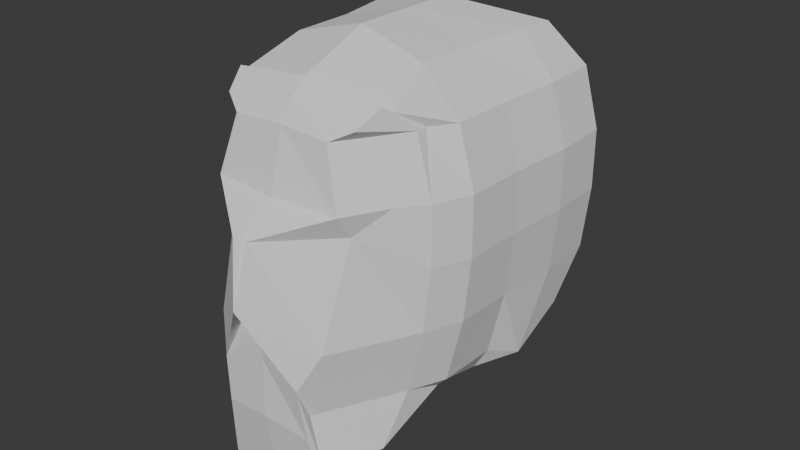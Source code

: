# Source: skull.blend  (saved by Blender 5.0.119; exported with 4.5.12 LTS)
import bpy
from mathutils import Matrix  # noqa: F401  (used for matrix-valued properties, if any)

bpy.ops.wm.read_factory_settings(use_empty=True)
scene = bpy.context.scene
scene.name = 'Scene'

# ---- collections
col_collection = bpy.data.collections.new('Collection'); scene.collection.children.link(col_collection)
col_reference = bpy.data.collections.new('reference'); col_collection.children.link(col_reference)

# ---- world
world_world = bpy.data.worlds.new('World'); scene.world = world_world
world_world.use_nodes = True; world_world.node_tree.nodes.clear()
_N = world_world.node_tree.nodes; _L = world_world.node_tree.links
n0 = _N.new('ShaderNodeOutputWorld'); n0.name = 'World Output'; n0.location = (200, 100)
n1 = _N.new('ShaderNodeBackground'); n1.name = 'Background'; n1.location = (-200, 100)
n1.inputs[0].default_value = (0.05088, 0.05088, 0.05088, 1.0)
_L.new(n1.outputs[0], n0.inputs[0])
n0.is_active_output = True
world_world.color = (0.05088, 0.05088, 0.05088)
world_world.sun_shadow_jitter_overblur = 0.0

# ---- meshes
me_cube_001 = bpy.data.meshes.new('Cube.001')
me_cube_001.from_pydata([(0.6884, -2.019, -2.31), (0.8311, -1.638, 1.819), (0.9649, 1.286, 2.208), (0.812, 1.732, 1.715), (1.005, 2.103, 1.02), (0.7195, 2.176, 0.1591), (0.9197, 1.847, -0.4789), (1.218, 1.561, -0.8479), (0.5965, -1.765, 1.695), (0.7893, -1.868, 1.02), (0.08837, -2.374, 0.743), (0.003161, -2.514, -0.0004697), (0.5093, -2.22, -0.865), (0.5656, -2.156, -1.472), (0.6884, -2.007, -2.334), (0.6884, -1.271, -2.091), (0.5362, -0.6267, -1.866), (0.5484, -0.037, -1.653), (0.9649, 0.9485, 2.208), (0.9649, 0.8388, 2.208), (0.825, 0.08473, 2.208), (0.8128, -0.645, 2.208), (0.9649, -1.263, 1.933), (0.9297, -1.375, 1.999), (1.06, 0.02995, -1.491), (1.047, -0.6267, -1.393), (0.9179, -1.387, -1.862), (0.6255, -2.014, -1.862), (1.334, 1.203, -1.079), (1.334, 0.4979, -1.414), (1.194, 0.08473, -1.25), (1.181, -0.645, -1.25), (0.9988, -1.07, -1.25), (0.5093, -2.046, -1.25), (1.413, 1.568, -0.4485), (1.443, 0.8692, -0.4485), (1.388, 0.08473, -0.4485), (1.376, -0.645, -0.4485), (1.194, -1.07, -0.4485), (0.7041, -2.046, -0.4485), (1.498, 1.568, 0.3161), (1.528, 0.8692, 0.3161), (1.474, 0.08473, 0.3161), (1.461, -0.645, 0.3161), (1.279, -1.07, 0.3161), (0.7893, -1.678, 0.743), (1.498, 1.568, 1.02), (1.528, 0.8692, 1.02), (1.474, 0.08473, 1.02), (1.461, -0.645, 1.02), (1.279, -1.07, 1.02), (1.05, -1.371, 1.02), (1.305, 1.568, 1.715), (1.335, 0.8692, 1.715), (1.281, 0.08473, 1.715), (1.269, -0.645, 1.715), (1.086, -0.9245, 1.715), (1.086, -1.059, 1.715), (0.0, 0.7498, 2.427), (0.0, -2.019, -2.474), (0.0, -1.614, 1.928), (0.0, -2.195, -1.406), (0.0, -2.181, -0.7067), (0.0, -2.253, 0.0604), (0.0, -2.113, 0.743), (0.0, -1.933, 1.02), (0.0, -1.758, 1.723), (0.0, 1.543, -0.6896), (0.0, 1.981, -0.4181), (0.0, 2.505, 0.3161), (0.0, 2.432, 1.02), (0.0, 1.866, 1.723), (0.0, 0.5987, 2.427), (0.0, 0.5257, 2.427), (0.0, 0.1273, 2.427), (0.0, -0.5841, 2.427), (0.0, -1.296, 2.152), (0.0, -1.409, 2.106), (0.0, 0.005605, -1.817), (0.0, -0.5658, -2.03), (0.0, -1.271, -2.255), (0.0, -2.007, -2.499)], [], [(71, 58, 2, 3), (57, 23, 1, 8), (81, 14, 0, 59), (14, 27, 13, 0), (27, 33, 12, 13), (33, 39, 11, 12), (39, 45, 10, 11), (45, 51, 9, 10), (51, 57, 8, 9), (67, 68, 6, 7), (68, 69, 5, 6), (69, 70, 4, 5), (70, 71, 3, 4), (4, 3, 52, 46), (46, 52, 53, 47), (47, 53, 54, 48), (48, 54, 55, 49), (49, 55, 56, 50), (50, 56, 57, 51), (5, 4, 46, 40), (40, 46, 47, 41), (41, 47, 48, 42), (42, 48, 49, 43), (43, 49, 50, 44), (44, 50, 51, 45), (6, 5, 40, 34), (34, 40, 41, 35), (35, 41, 42, 36), (36, 42, 43, 37), (37, 43, 44, 38), (38, 44, 45, 39), (7, 6, 34, 28), (28, 34, 35, 29), (29, 35, 36, 30), (30, 36, 37, 31), (31, 37, 38, 32), (32, 38, 39, 33), (24, 30, 31, 25), (25, 31, 32, 26), (26, 32, 33, 27), (78, 67, 7, 29, 30, 24, 17), (17, 24, 25, 16), (16, 25, 26, 15), (15, 26, 27, 14), (29, 7, 24, 30), (78, 17, 16, 79), (79, 16, 15, 80), (80, 15, 14, 81), (3, 2, 18, 52), (52, 18, 19, 53), (53, 19, 20, 54), (54, 20, 21, 55), (55, 21, 22, 56), (56, 22, 23, 57), (22, 76, 77, 23), (21, 75, 76, 22), (20, 74, 75, 21), (19, 73, 74, 20), (18, 72, 73, 19), (2, 58, 72, 18), (9, 8, 66, 65), (10, 9, 65, 64), (11, 10, 64, 63), (12, 11, 63, 62), (13, 12, 62, 61), (0, 13, 61, 59), (23, 77, 60, 1), (8, 1, 60, 66)])
_uv = me_cube_001.uv_layers.new(name='UVMap')
_uv.uv.foreach_set('vector', [0.5893, 0.375, 0.625, 0.375, 0.625, 0.5, 0.5893, 0.5, 0.5893, 0.7262, 0.625, 0.7262, 0.625, 0.75, 0.5893, 0.75, 0.25, 0.7262, 0.375, 0.7262, 0.375, 0.75, 0.25, 0.75, 0.375, 0.7262, 0.4107, 0.7262, 0.4107, 0.75, 0.375, 0.75, 0.4107, 0.7262, 0.4464, 0.7262, 0.4464, 0.75, 0.4107, 0.75, 0.4464, 0.7262, 0.4821, 0.7262, 0.4821, 0.75, 0.4464, 0.75, 0.4821, 0.7262, 0.5179, 0.7262, 0.5179, 0.75, 0.4821, 0.75, 0.5179, 0.7262, 0.5536, 0.7262, 0.5536, 0.75, 0.5179, 0.75, 0.5536, 0.7262, 0.5893, 0.7262, 0.5893, 0.75, 0.5536, 0.75, 0.4464, 0.375, 0.4821, 0.375, 0.4821, 0.5, 0.4464, 0.5, 0.4821, 0.375, 0.5179, 0.375, 0.5179, 0.5, 0.4821, 0.5, 0.5179, 0.375, 0.5536, 0.375, 0.5536, 0.5, 0.5179, 0.5, 0.5536, 0.375, 0.5893, 0.375, 0.5893, 0.5, 0.5536, 0.5, 0.5536, 0.5, 0.5893, 0.5, 0.5893, 0.5476, 0.5536, 0.5476, 0.5536, 0.5476, 0.5893, 0.5476, 0.5893, 0.5833, 0.5536, 0.5833, 0.5536, 0.5833, 0.5893, 0.5833, 0.5893, 0.619, 0.5536, 0.619, 0.5536, 0.619, 0.5893, 0.619, 0.5893, 0.6548, 0.5536, 0.6548, 0.5536, 0.6548, 0.5893, 0.6548, 0.5893, 0.6905, 0.5536, 0.6905, 0.5536, 0.6905, 0.5893, 0.6905, 0.5893, 0.7262, 0.5536, 0.7262, 0.5179, 0.5, 0.5536, 0.5, 0.5536, 0.5476, 0.5179, 0.5476, 0.5179, 0.5476, 0.5536, 0.5476, 0.5536, 0.5833, 0.5179, 0.5833, 0.5179, 0.5833, 0.5536, 0.5833, 0.5536, 0.619, 0.5179, 0.619, 0.5179, 0.619, 0.5536, 0.619, 0.5536, 0.6548, 0.5179, 0.6548, 0.5179, 0.6548, 0.5536, 0.6548, 0.5536, 0.6905, 0.5179, 0.6905, 0.5179, 0.6905, 0.5536, 0.6905, 0.5536, 0.7262, 0.5179, 0.7262, 0.4821, 0.5, 0.5179, 0.5, 0.5179, 0.5476, 0.4821, 0.5476, 0.4821, 0.5476, 0.5179, 0.5476, 0.5179, 0.5833, 0.4821, 0.5833, 0.4821, 0.5833, 0.5179, 0.5833, 0.5179, 0.619, 0.4821, 0.619, 0.4821, 0.619, 0.5179, 0.619, 0.5179, 0.6548, 0.4821, 0.6548, 0.4821, 0.6548, 0.5179, 0.6548, 0.5179, 0.6905, 0.4821, 0.6905, 0.4821, 0.6905, 0.5179, 0.6905, 0.5179, 0.7262, 0.4821, 0.7262, 0.4464, 0.5, 0.4821, 0.5, 0.4821, 0.5476, 0.4464, 0.5476, 0.4464, 0.5476, 0.4821, 0.5476, 0.4821, 0.5833, 0.4464, 0.5833, 0.4464, 0.5833, 0.4821, 0.5833, 0.4821, 0.619, 0.4464, 0.619, 0.4464, 0.619, 0.4821, 0.619, 0.4821, 0.6548, 0.4464, 0.6548, 0.4464, 0.6548, 0.4821, 0.6548, 0.4821, 0.6905, 0.4464, 0.6905, 0.4464, 0.6905, 0.4821, 0.6905, 0.4821, 0.7262, 0.4464, 0.7262, 0.4107, 0.619, 0.4464, 0.619, 0.4464, 0.6548, 0.4107, 0.6548, 0.4107, 0.6548, 0.4464, 0.6548, 0.4464, 0.6905, 0.4107, 0.6905, 0.4107, 0.6905, 0.4464, 0.6905, 0.4464, 0.7262, 0.4107, 0.7262, 0.25, 0.619, 0.4464, 0.375, 0.4464, 0.5, 0.0, 0.0, 0.4464, 0.619, 0.4107, 0.619, 0.375, 0.619, 0.375, 0.619, 0.4107, 0.619, 0.4107, 0.6548, 0.375, 0.6548, 0.375, 0.6548, 0.4107, 0.6548, 0.4107, 0.6905, 0.375, 0.6905, 0.375, 0.6905, 0.4107, 0.6905, 0.4107, 0.7262, 0.375, 0.7262, 0.0, 0.0, 0.4464, 0.5, 0.4107, 0.619, 0.4464, 0.619, 0.25, 0.619, 0.375, 0.619, 0.375, 0.6548, 0.25, 0.6548, 0.25, 0.6548, 0.375, 0.6548, 0.375, 0.6905, 0.25, 0.6905, 0.25, 0.6905, 0.375, 0.6905, 0.375, 0.7262, 0.25, 0.7262, 0.5893, 0.5, 0.625, 0.5, 0.625, 0.5476, 0.5893, 0.5476, 0.5893, 0.5476, 0.625, 0.5476, 0.625, 0.5833, 0.5893, 0.5833, 0.5893, 0.5833, 0.625, 0.5833, 0.625, 0.619, 0.5893, 0.619, 0.5893, 0.619, 0.625, 0.619, 0.625, 0.6548, 0.5893, 0.6548, 0.5893, 0.6548, 0.625, 0.6548, 0.625, 0.6905, 0.5893, 0.6905, 0.5893, 0.6905, 0.625, 0.6905, 0.625, 0.7262, 0.5893, 0.7262, 0.625, 0.6905, 0.75, 0.6905, 0.75, 0.7262, 0.625, 0.7262, 0.625, 0.6548, 0.75, 0.6548, 0.75, 0.6905, 0.625, 0.6905, 0.625, 0.619, 0.75, 0.619, 0.75, 0.6548, 0.625, 0.6548, 0.625, 0.5833, 0.75, 0.5833, 0.75, 0.619, 0.625, 0.619, 0.625, 0.5476, 0.75, 0.5476, 0.75, 0.5833, 0.625, 0.5833, 0.625, 0.5, 0.75, 0.5, 0.75, 0.5476, 0.625, 0.5476, 0.5536, 0.75, 0.5893, 0.75, 0.5893, 0.875, 0.5536, 0.875, 0.5179, 0.75, 0.5536, 0.75, 0.5536, 0.875, 0.5179, 0.875, 0.4821, 0.75, 0.5179, 0.75, 0.5179, 0.875, 0.4821, 0.875, 0.4464, 0.75, 0.4821, 0.75, 0.4821, 0.875, 0.4464, 0.875, 0.4107, 0.75, 0.4464, 0.75, 0.4464, 0.875, 0.4107, 0.875, 0.375, 0.75, 0.4107, 0.75, 0.4107, 0.875, 0.375, 0.875, 0.625, 0.7262, 0.75, 0.7262, 0.75, 0.75, 0.625, 0.75, 0.5893, 0.75, 0.625, 0.75, 0.625, 0.875, 0.5893, 0.875])
me_cube_001.update()

# ---- objects
ob_skull = bpy.data.objects.new('skull', me_cube_001)
ob_ref_back = bpy.data.objects.new('ref_back', None)
ob_ref_front = bpy.data.objects.new('ref_front', None)
ob_ref_side = bpy.data.objects.new('ref_side', None)
ob_ref_top = bpy.data.objects.new('ref_top', None)

# ---- transforms, parenting, visibility, modifiers, constraints
ob_skull.location = (0.0, 0.0, 0.0)
_m = ob_skull.modifiers.new('Mirror', 'MIRROR')
_m.use_clip = True
ob_ref_back.location = (-0.02922, -5.218, 0.0)
ob_ref_back.rotation_euler = (1.571, 0.0, 0.0)
ob_ref_back.empty_display_type = 'IMAGE'
ob_ref_back.empty_display_size = 5.0
ob_ref_front.location = (0.08034, 9.563, 0.0)
ob_ref_front.rotation_euler = (1.571, 0.0, 0.0)
ob_ref_front.empty_display_type = 'IMAGE'
ob_ref_front.empty_display_size = 5.0
ob_ref_side.location = (-5.933, 0.0, 0.0)
ob_ref_side.rotation_euler = (1.571, 0.0, 1.571)
ob_ref_side.empty_display_type = 'IMAGE'
ob_ref_side.empty_display_size = 5.0
ob_ref_top.location = (0.04058, 0.0, -5.121)
ob_ref_top.rotation_euler = (0.0, 0.0, 1.571)
ob_ref_top.empty_display_type = 'IMAGE'
ob_ref_top.empty_display_size = 5.0

# ---- collection membership
col_collection.objects.link(ob_skull)
col_reference.objects.link(ob_ref_back)
col_reference.objects.link(ob_ref_front)
col_reference.objects.link(ob_ref_side)
col_reference.objects.link(ob_ref_top)

# ---- scene / render settings (as saved in the file)
scene.frame_start = 1; scene.frame_end = 250; scene.frame_set(1)
scene.render.engine = 'BLENDER_EEVEE_NEXT'
scene.render.bake_bias = 0.0
scene.render.bake_samples = 0
scene.cycles.sampling_pattern = 'TABULATED_SOBOL'
scene.eevee.use_volume_custom_range = False
bpy.context.view_layer.update()

# ---- added for rendering (the .blend has no active camera and no usable light): camera, sun
cam_auto = bpy.data.cameras.new('AutoCamera')
cam_auto.lens = 50.0
cam_auto.sensor_width = 36.0
cam_auto.clip_end = 1000.0
ob_auto_camera = bpy.data.objects.new('AutoCamera', cam_auto)
scene.collection.objects.link(ob_auto_camera)
ob_auto_camera.location = (7.09426, -8.5175, 5.63962)
ob_auto_camera.rotation_euler = (1.09748, -7.21219e-08, 0.694738)
scene.camera = ob_auto_camera
light_auto_sun = bpy.data.lights.new('AutoSun', 'SUN')
light_auto_sun.energy = 3.0
light_auto_sun.angle = 0.0523599
ob_auto_sun = bpy.data.objects.new('AutoSun', light_auto_sun)
scene.collection.objects.link(ob_auto_sun)
ob_auto_sun.rotation_euler = (0.872665, 0.174533, 0.523599)
bpy.context.view_layer.update()
